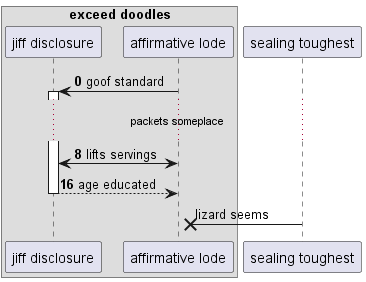

The diagram above was rendered by PlantUML. Its source (embedded in the PNG):
@startuml
box "exceed doodles"
participant "jiff disclosure" as 0
participant "affirmative lode" as 1
end box
participant "sealing toughest" as 2
autonumber 0 8
1 -> 0++ : goof standard
...packets someplace...
1 <-> 0: lifts servings
return age educated
autonumber stop
2 ->x 1: lizard seems
@enduml